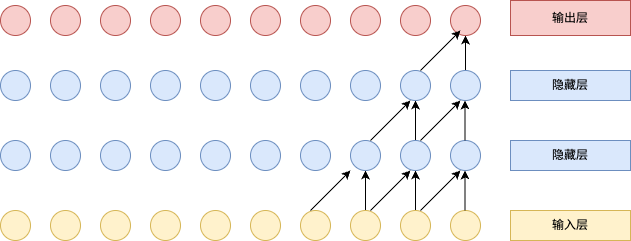

The diagram above was exported from draw.io. Its source (the exported page's mxGraphModel, read from the mxfile embedded in the PNG):
<mxGraphModel dx="907" dy="780" grid="1" gridSize="10" guides="1" tooltips="1" connect="1" arrows="1" fold="1" page="1" pageScale="1" pageWidth="850" pageHeight="1100" math="0" shadow="0">
  <root>
    <mxCell id="0" />
    <mxCell id="1" parent="0" />
    <mxCell id="U_LjSj78GAzvJ_vCoP2y-1" value="" style="ellipse;whiteSpace=wrap;html=1;aspect=fixed;fillColor=#fff2cc;strokeColor=#d6b656;" vertex="1" parent="1">
      <mxGeometry x="170" y="310" width="30" height="30" as="geometry" />
    </mxCell>
    <mxCell id="U_LjSj78GAzvJ_vCoP2y-2" value="" style="ellipse;whiteSpace=wrap;html=1;aspect=fixed;fillColor=#fff2cc;strokeColor=#d6b656;" vertex="1" parent="1">
      <mxGeometry x="220" y="310" width="30" height="30" as="geometry" />
    </mxCell>
    <mxCell id="U_LjSj78GAzvJ_vCoP2y-3" value="" style="ellipse;whiteSpace=wrap;html=1;aspect=fixed;fillColor=#fff2cc;strokeColor=#d6b656;" vertex="1" parent="1">
      <mxGeometry x="270" y="310" width="30" height="30" as="geometry" />
    </mxCell>
    <mxCell id="U_LjSj78GAzvJ_vCoP2y-4" value="" style="ellipse;whiteSpace=wrap;html=1;aspect=fixed;fillColor=#fff2cc;strokeColor=#d6b656;" vertex="1" parent="1">
      <mxGeometry x="320" y="310" width="30" height="30" as="geometry" />
    </mxCell>
    <mxCell id="U_LjSj78GAzvJ_vCoP2y-5" value="" style="ellipse;whiteSpace=wrap;html=1;aspect=fixed;fillColor=#fff2cc;strokeColor=#d6b656;" vertex="1" parent="1">
      <mxGeometry x="370" y="310" width="30" height="30" as="geometry" />
    </mxCell>
    <mxCell id="U_LjSj78GAzvJ_vCoP2y-9" value="" style="ellipse;whiteSpace=wrap;html=1;aspect=fixed;fillColor=#fff2cc;strokeColor=#d6b656;" vertex="1" parent="1">
      <mxGeometry x="420" y="310" width="30" height="30" as="geometry" />
    </mxCell>
    <mxCell id="U_LjSj78GAzvJ_vCoP2y-10" value="" style="ellipse;whiteSpace=wrap;html=1;aspect=fixed;fillColor=#fff2cc;strokeColor=#d6b656;" vertex="1" parent="1">
      <mxGeometry x="470" y="310" width="30" height="30" as="geometry" />
    </mxCell>
    <mxCell id="U_LjSj78GAzvJ_vCoP2y-67" style="edgeStyle=orthogonalEdgeStyle;rounded=0;orthogonalLoop=1;jettySize=auto;html=1;entryX=0.5;entryY=1;entryDx=0;entryDy=0;" edge="1" parent="1" source="U_LjSj78GAzvJ_vCoP2y-11" target="U_LjSj78GAzvJ_vCoP2y-21">
      <mxGeometry relative="1" as="geometry" />
    </mxCell>
    <mxCell id="U_LjSj78GAzvJ_vCoP2y-11" value="" style="ellipse;whiteSpace=wrap;html=1;aspect=fixed;fillColor=#fff2cc;strokeColor=#d6b656;" vertex="1" parent="1">
      <mxGeometry x="520" y="310" width="30" height="30" as="geometry" />
    </mxCell>
    <mxCell id="U_LjSj78GAzvJ_vCoP2y-65" style="edgeStyle=orthogonalEdgeStyle;rounded=0;orthogonalLoop=1;jettySize=auto;html=1;exitX=0.5;exitY=0;exitDx=0;exitDy=0;" edge="1" parent="1" source="U_LjSj78GAzvJ_vCoP2y-12" target="U_LjSj78GAzvJ_vCoP2y-22">
      <mxGeometry relative="1" as="geometry" />
    </mxCell>
    <mxCell id="U_LjSj78GAzvJ_vCoP2y-12" value="" style="ellipse;whiteSpace=wrap;html=1;aspect=fixed;fillColor=#fff2cc;strokeColor=#d6b656;" vertex="1" parent="1">
      <mxGeometry x="570" y="310" width="30" height="30" as="geometry" />
    </mxCell>
    <mxCell id="U_LjSj78GAzvJ_vCoP2y-13" value="" style="ellipse;whiteSpace=wrap;html=1;aspect=fixed;fillColor=#fff2cc;strokeColor=#d6b656;" vertex="1" parent="1">
      <mxGeometry x="620" y="310" width="30" height="30" as="geometry" />
    </mxCell>
    <mxCell id="U_LjSj78GAzvJ_vCoP2y-14" value="" style="ellipse;whiteSpace=wrap;html=1;aspect=fixed;fillColor=#dae8fc;strokeColor=#6c8ebf;" vertex="1" parent="1">
      <mxGeometry x="170" y="240" width="30" height="30" as="geometry" />
    </mxCell>
    <mxCell id="U_LjSj78GAzvJ_vCoP2y-15" value="" style="ellipse;whiteSpace=wrap;html=1;aspect=fixed;fillColor=#dae8fc;strokeColor=#6c8ebf;" vertex="1" parent="1">
      <mxGeometry x="220" y="240" width="30" height="30" as="geometry" />
    </mxCell>
    <mxCell id="U_LjSj78GAzvJ_vCoP2y-16" value="" style="ellipse;whiteSpace=wrap;html=1;aspect=fixed;fillColor=#dae8fc;strokeColor=#6c8ebf;" vertex="1" parent="1">
      <mxGeometry x="270" y="240" width="30" height="30" as="geometry" />
    </mxCell>
    <mxCell id="U_LjSj78GAzvJ_vCoP2y-17" value="" style="ellipse;whiteSpace=wrap;html=1;aspect=fixed;fillColor=#dae8fc;strokeColor=#6c8ebf;" vertex="1" parent="1">
      <mxGeometry x="320" y="240" width="30" height="30" as="geometry" />
    </mxCell>
    <mxCell id="U_LjSj78GAzvJ_vCoP2y-18" value="" style="ellipse;whiteSpace=wrap;html=1;aspect=fixed;fillColor=#dae8fc;strokeColor=#6c8ebf;" vertex="1" parent="1">
      <mxGeometry x="370" y="240" width="30" height="30" as="geometry" />
    </mxCell>
    <mxCell id="U_LjSj78GAzvJ_vCoP2y-19" value="" style="ellipse;whiteSpace=wrap;html=1;aspect=fixed;fillColor=#dae8fc;strokeColor=#6c8ebf;" vertex="1" parent="1">
      <mxGeometry x="420" y="240" width="30" height="30" as="geometry" />
    </mxCell>
    <mxCell id="U_LjSj78GAzvJ_vCoP2y-20" value="" style="ellipse;whiteSpace=wrap;html=1;aspect=fixed;fillColor=#dae8fc;strokeColor=#6c8ebf;" vertex="1" parent="1">
      <mxGeometry x="470" y="240" width="30" height="30" as="geometry" />
    </mxCell>
    <mxCell id="U_LjSj78GAzvJ_vCoP2y-21" value="" style="ellipse;whiteSpace=wrap;html=1;aspect=fixed;fillColor=#dae8fc;strokeColor=#6c8ebf;" vertex="1" parent="1">
      <mxGeometry x="520" y="240" width="30" height="30" as="geometry" />
    </mxCell>
    <mxCell id="U_LjSj78GAzvJ_vCoP2y-66" style="edgeStyle=orthogonalEdgeStyle;rounded=0;orthogonalLoop=1;jettySize=auto;html=1;entryX=0.5;entryY=1;entryDx=0;entryDy=0;" edge="1" parent="1" source="U_LjSj78GAzvJ_vCoP2y-22" target="U_LjSj78GAzvJ_vCoP2y-32">
      <mxGeometry relative="1" as="geometry" />
    </mxCell>
    <mxCell id="U_LjSj78GAzvJ_vCoP2y-22" value="" style="ellipse;whiteSpace=wrap;html=1;aspect=fixed;fillColor=#dae8fc;strokeColor=#6c8ebf;" vertex="1" parent="1">
      <mxGeometry x="570" y="240" width="30" height="30" as="geometry" />
    </mxCell>
    <mxCell id="U_LjSj78GAzvJ_vCoP2y-23" value="" style="ellipse;whiteSpace=wrap;html=1;aspect=fixed;fillColor=#dae8fc;strokeColor=#6c8ebf;" vertex="1" parent="1">
      <mxGeometry x="620" y="240" width="30" height="30" as="geometry" />
    </mxCell>
    <mxCell id="U_LjSj78GAzvJ_vCoP2y-24" value="" style="ellipse;whiteSpace=wrap;html=1;aspect=fixed;fillColor=#dae8fc;strokeColor=#6c8ebf;" vertex="1" parent="1">
      <mxGeometry x="170" y="170" width="30" height="30" as="geometry" />
    </mxCell>
    <mxCell id="U_LjSj78GAzvJ_vCoP2y-25" value="" style="ellipse;whiteSpace=wrap;html=1;aspect=fixed;fillColor=#dae8fc;strokeColor=#6c8ebf;" vertex="1" parent="1">
      <mxGeometry x="220" y="170" width="30" height="30" as="geometry" />
    </mxCell>
    <mxCell id="U_LjSj78GAzvJ_vCoP2y-26" value="" style="ellipse;whiteSpace=wrap;html=1;aspect=fixed;fillColor=#dae8fc;strokeColor=#6c8ebf;" vertex="1" parent="1">
      <mxGeometry x="270" y="170" width="30" height="30" as="geometry" />
    </mxCell>
    <mxCell id="U_LjSj78GAzvJ_vCoP2y-27" value="" style="ellipse;whiteSpace=wrap;html=1;aspect=fixed;fillColor=#dae8fc;strokeColor=#6c8ebf;" vertex="1" parent="1">
      <mxGeometry x="320" y="170" width="30" height="30" as="geometry" />
    </mxCell>
    <mxCell id="U_LjSj78GAzvJ_vCoP2y-28" value="" style="ellipse;whiteSpace=wrap;html=1;aspect=fixed;fillColor=#dae8fc;strokeColor=#6c8ebf;" vertex="1" parent="1">
      <mxGeometry x="370" y="170" width="30" height="30" as="geometry" />
    </mxCell>
    <mxCell id="U_LjSj78GAzvJ_vCoP2y-29" value="" style="ellipse;whiteSpace=wrap;html=1;aspect=fixed;fillColor=#dae8fc;strokeColor=#6c8ebf;" vertex="1" parent="1">
      <mxGeometry x="420" y="170" width="30" height="30" as="geometry" />
    </mxCell>
    <mxCell id="U_LjSj78GAzvJ_vCoP2y-30" value="" style="ellipse;whiteSpace=wrap;html=1;aspect=fixed;fillColor=#dae8fc;strokeColor=#6c8ebf;" vertex="1" parent="1">
      <mxGeometry x="470" y="170" width="30" height="30" as="geometry" />
    </mxCell>
    <mxCell id="U_LjSj78GAzvJ_vCoP2y-31" value="" style="ellipse;whiteSpace=wrap;html=1;aspect=fixed;fillColor=#dae8fc;strokeColor=#6c8ebf;" vertex="1" parent="1">
      <mxGeometry x="520" y="170" width="30" height="30" as="geometry" />
    </mxCell>
    <mxCell id="U_LjSj78GAzvJ_vCoP2y-32" value="" style="ellipse;whiteSpace=wrap;html=1;aspect=fixed;fillColor=#dae8fc;strokeColor=#6c8ebf;" vertex="1" parent="1">
      <mxGeometry x="570" y="170" width="30" height="30" as="geometry" />
    </mxCell>
    <mxCell id="U_LjSj78GAzvJ_vCoP2y-61" value="" style="edgeStyle=orthogonalEdgeStyle;rounded=0;orthogonalLoop=1;jettySize=auto;html=1;" edge="1" parent="1" source="U_LjSj78GAzvJ_vCoP2y-33" target="U_LjSj78GAzvJ_vCoP2y-43">
      <mxGeometry relative="1" as="geometry" />
    </mxCell>
    <mxCell id="U_LjSj78GAzvJ_vCoP2y-33" value="" style="ellipse;whiteSpace=wrap;html=1;aspect=fixed;fillColor=#dae8fc;strokeColor=#6c8ebf;" vertex="1" parent="1">
      <mxGeometry x="620" y="170" width="30" height="30" as="geometry" />
    </mxCell>
    <mxCell id="U_LjSj78GAzvJ_vCoP2y-34" value="" style="ellipse;whiteSpace=wrap;html=1;aspect=fixed;fillColor=#f8cecc;strokeColor=#b85450;" vertex="1" parent="1">
      <mxGeometry x="170" y="105" width="30" height="30" as="geometry" />
    </mxCell>
    <mxCell id="U_LjSj78GAzvJ_vCoP2y-35" value="" style="ellipse;whiteSpace=wrap;html=1;aspect=fixed;fillColor=#f8cecc;strokeColor=#b85450;" vertex="1" parent="1">
      <mxGeometry x="220" y="105" width="30" height="30" as="geometry" />
    </mxCell>
    <mxCell id="U_LjSj78GAzvJ_vCoP2y-36" value="" style="ellipse;whiteSpace=wrap;html=1;aspect=fixed;fillColor=#f8cecc;strokeColor=#b85450;" vertex="1" parent="1">
      <mxGeometry x="270" y="105" width="30" height="30" as="geometry" />
    </mxCell>
    <mxCell id="U_LjSj78GAzvJ_vCoP2y-37" value="" style="ellipse;whiteSpace=wrap;html=1;aspect=fixed;fillColor=#f8cecc;strokeColor=#b85450;" vertex="1" parent="1">
      <mxGeometry x="320" y="105" width="30" height="30" as="geometry" />
    </mxCell>
    <mxCell id="U_LjSj78GAzvJ_vCoP2y-38" value="" style="ellipse;whiteSpace=wrap;html=1;aspect=fixed;fillColor=#f8cecc;strokeColor=#b85450;" vertex="1" parent="1">
      <mxGeometry x="370" y="105" width="30" height="30" as="geometry" />
    </mxCell>
    <mxCell id="U_LjSj78GAzvJ_vCoP2y-39" value="" style="ellipse;whiteSpace=wrap;html=1;aspect=fixed;fillColor=#f8cecc;strokeColor=#b85450;" vertex="1" parent="1">
      <mxGeometry x="420" y="105" width="30" height="30" as="geometry" />
    </mxCell>
    <mxCell id="U_LjSj78GAzvJ_vCoP2y-40" value="" style="ellipse;whiteSpace=wrap;html=1;aspect=fixed;fillColor=#f8cecc;strokeColor=#b85450;" vertex="1" parent="1">
      <mxGeometry x="470" y="105" width="30" height="30" as="geometry" />
    </mxCell>
    <mxCell id="U_LjSj78GAzvJ_vCoP2y-41" value="" style="ellipse;whiteSpace=wrap;html=1;aspect=fixed;fillColor=#f8cecc;strokeColor=#b85450;" vertex="1" parent="1">
      <mxGeometry x="520" y="105" width="30" height="30" as="geometry" />
    </mxCell>
    <mxCell id="U_LjSj78GAzvJ_vCoP2y-42" value="" style="ellipse;whiteSpace=wrap;html=1;aspect=fixed;fillColor=#f8cecc;strokeColor=#b85450;" vertex="1" parent="1">
      <mxGeometry x="570" y="105" width="30" height="30" as="geometry" />
    </mxCell>
    <mxCell id="U_LjSj78GAzvJ_vCoP2y-43" value="" style="ellipse;whiteSpace=wrap;html=1;aspect=fixed;fillColor=#f8cecc;strokeColor=#b85450;" vertex="1" parent="1">
      <mxGeometry x="620" y="105" width="30" height="30" as="geometry" />
    </mxCell>
    <mxCell id="U_LjSj78GAzvJ_vCoP2y-44" value="输出层" style="rounded=0;whiteSpace=wrap;html=1;fillColor=#f8cecc;strokeColor=#b85450;" vertex="1" parent="1">
      <mxGeometry x="680" y="100" width="120" height="35" as="geometry" />
    </mxCell>
    <mxCell id="U_LjSj78GAzvJ_vCoP2y-46" value="隐藏层" style="whiteSpace=wrap;html=1;fillColor=#dae8fc;strokeColor=#6c8ebf;" vertex="1" parent="1">
      <mxGeometry x="680" y="170" width="120" height="30" as="geometry" />
    </mxCell>
    <mxCell id="U_LjSj78GAzvJ_vCoP2y-47" value="隐藏层" style="whiteSpace=wrap;html=1;fillColor=#dae8fc;strokeColor=#6c8ebf;" vertex="1" parent="1">
      <mxGeometry x="680" y="240" width="120" height="30" as="geometry" />
    </mxCell>
    <mxCell id="U_LjSj78GAzvJ_vCoP2y-48" value="输入层" style="whiteSpace=wrap;html=1;fillColor=#fff2cc;strokeColor=#d6b656;" vertex="1" parent="1">
      <mxGeometry x="680" y="310" width="120" height="30" as="geometry" />
    </mxCell>
    <mxCell id="U_LjSj78GAzvJ_vCoP2y-51" value="" style="endArrow=classic;html=1;rounded=0;" edge="1" parent="1">
      <mxGeometry width="50" height="50" relative="1" as="geometry">
        <mxPoint x="480" y="310" as="sourcePoint" />
        <mxPoint x="520" y="270" as="targetPoint" />
      </mxGeometry>
    </mxCell>
    <mxCell id="U_LjSj78GAzvJ_vCoP2y-52" value="" style="endArrow=classic;html=1;rounded=0;" edge="1" parent="1">
      <mxGeometry width="50" height="50" relative="1" as="geometry">
        <mxPoint x="540" y="310" as="sourcePoint" />
        <mxPoint x="580" y="270" as="targetPoint" />
        <Array as="points">
          <mxPoint x="580" y="270" />
        </Array>
      </mxGeometry>
    </mxCell>
    <mxCell id="U_LjSj78GAzvJ_vCoP2y-53" value="" style="endArrow=classic;html=1;rounded=0;" edge="1" parent="1">
      <mxGeometry width="50" height="50" relative="1" as="geometry">
        <mxPoint x="590" y="310" as="sourcePoint" />
        <mxPoint x="630" y="270" as="targetPoint" />
        <Array as="points">
          <mxPoint x="630" y="270" />
        </Array>
      </mxGeometry>
    </mxCell>
    <mxCell id="U_LjSj78GAzvJ_vCoP2y-54" value="" style="endArrow=classic;html=1;rounded=0;" edge="1" parent="1">
      <mxGeometry width="50" height="50" relative="1" as="geometry">
        <mxPoint x="540" y="240" as="sourcePoint" />
        <mxPoint x="580" y="200" as="targetPoint" />
        <Array as="points">
          <mxPoint x="580" y="200" />
        </Array>
      </mxGeometry>
    </mxCell>
    <mxCell id="U_LjSj78GAzvJ_vCoP2y-55" value="" style="endArrow=classic;html=1;rounded=0;" edge="1" parent="1">
      <mxGeometry width="50" height="50" relative="1" as="geometry">
        <mxPoint x="590" y="240" as="sourcePoint" />
        <mxPoint x="630" y="200" as="targetPoint" />
        <Array as="points">
          <mxPoint x="630" y="200" />
        </Array>
      </mxGeometry>
    </mxCell>
    <mxCell id="U_LjSj78GAzvJ_vCoP2y-57" value="" style="endArrow=classic;html=1;rounded=0;" edge="1" parent="1">
      <mxGeometry width="50" height="50" relative="1" as="geometry">
        <mxPoint x="590" y="170" as="sourcePoint" />
        <mxPoint x="630" y="130" as="targetPoint" />
      </mxGeometry>
    </mxCell>
    <mxCell id="U_LjSj78GAzvJ_vCoP2y-68" value="" style="endArrow=classic;html=1;rounded=0;" edge="1" parent="1">
      <mxGeometry width="50" height="50" relative="1" as="geometry">
        <mxPoint x="634.5" y="310" as="sourcePoint" />
        <mxPoint x="634.5" y="270" as="targetPoint" />
      </mxGeometry>
    </mxCell>
    <mxCell id="U_LjSj78GAzvJ_vCoP2y-69" value="" style="endArrow=classic;html=1;rounded=0;" edge="1" parent="1">
      <mxGeometry width="50" height="50" relative="1" as="geometry">
        <mxPoint x="634.5" y="240" as="sourcePoint" />
        <mxPoint x="634.5" y="200" as="targetPoint" />
      </mxGeometry>
    </mxCell>
  </root>
</mxGraphModel>